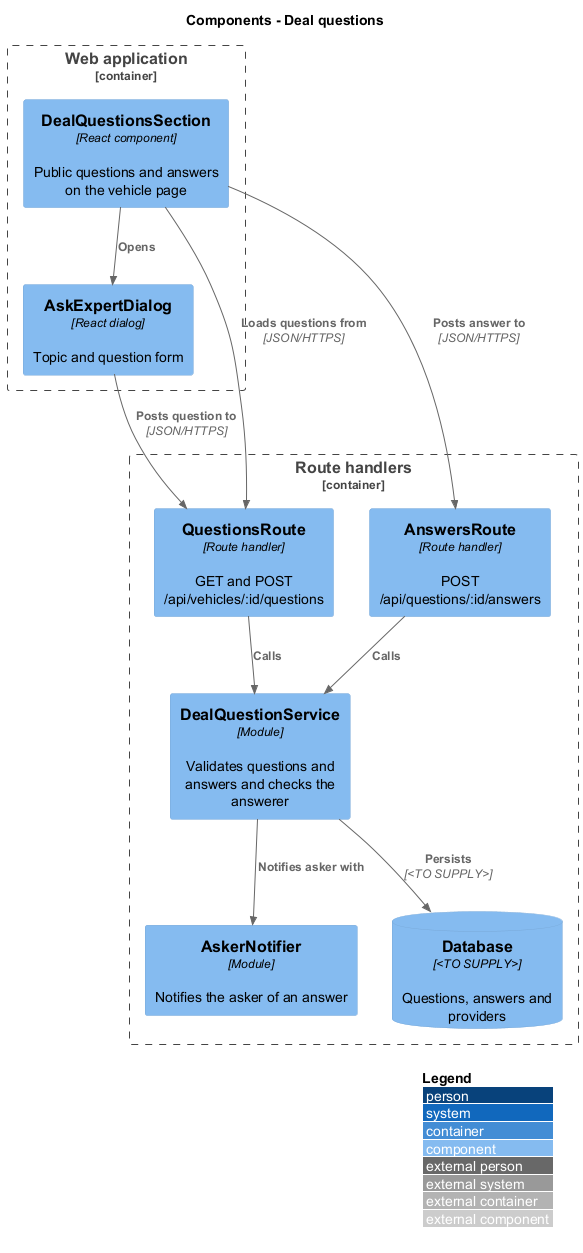

The diagram above was rendered by PlantUML. Its source (embedded in the PNG):
@startuml
!include <C4/C4_Component>
LAYOUT_WITH_LEGEND()
title Components - Deal questions
Container_Boundary(web, "Web application") {
  Component(list, "DealQuestionsSection", "React component", "Public questions and answers on the vehicle page")
  Component(dlg, "AskExpertDialog", "React dialog", "Topic and question form")
}
Container_Boundary(api, "Route handlers") {
  Component(qroute, "QuestionsRoute", "Route handler", "GET and POST /api/vehicles/:id/questions")
  Component(aroute, "AnswersRoute", "Route handler", "POST /api/questions/:id/answers")
  Component(svc, "DealQuestionService", "Module", "Validates questions and answers and checks the answerer")
  Component(notify, "AskerNotifier", "Module", "Notifies the asker of an answer")
  ComponentDb(db, "Database", "<TO SUPPLY>", "Questions, answers and providers")
}
Rel(list, qroute, "Loads questions from", "JSON/HTTPS")
Rel(list, dlg, "Opens")
Rel(dlg, qroute, "Posts question to", "JSON/HTTPS")
Rel(list, aroute, "Posts answer to", "JSON/HTTPS")
Rel(qroute, svc, "Calls")
Rel(aroute, svc, "Calls")
Rel(svc, notify, "Notifies asker with")
Rel(svc, db, "Persists", "<TO SUPPLY>")
@enduml